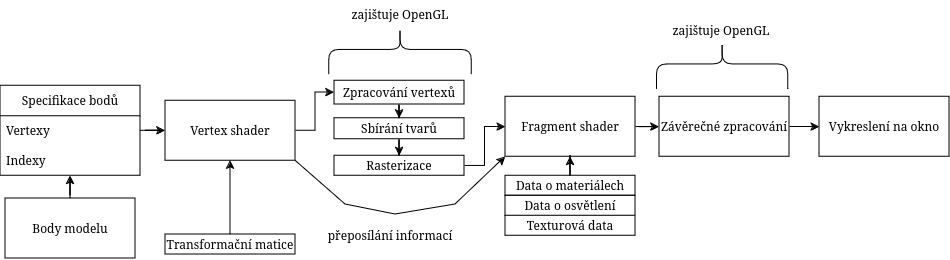

The diagram above was exported from draw.io. Its source (the exported page's mxGraphModel, read from the mxfile embedded in the PNG):
<mxGraphModel dx="1195" dy="623" grid="1" gridSize="10" guides="1" tooltips="1" connect="1" arrows="1" fold="1" page="1" pageScale="1" pageWidth="850" pageHeight="1100" math="0" shadow="0">
  <root>
    <mxCell id="0" />
    <mxCell id="1" parent="0" />
    <mxCell id="kfONIcrF9ZckZq1F9qR2-2" value="Specifikace bodů" style="swimlane;fontStyle=0;childLayout=stackLayout;horizontal=1;startSize=30;horizontalStack=0;resizeParent=1;resizeParentMax=0;resizeLast=0;collapsible=1;marginBottom=0;whiteSpace=wrap;html=1;" vertex="1" parent="1">
      <mxGeometry x="5" y="91.25" width="140" height="90" as="geometry" />
    </mxCell>
    <mxCell id="kfONIcrF9ZckZq1F9qR2-3" value="Vertexy" style="text;strokeColor=none;fillColor=none;align=left;verticalAlign=middle;spacingLeft=4;spacingRight=4;overflow=hidden;points=[[0,0.5],[1,0.5]];portConstraint=eastwest;rotatable=0;whiteSpace=wrap;html=1;" vertex="1" parent="kfONIcrF9ZckZq1F9qR2-2">
      <mxGeometry y="30" width="140" height="30" as="geometry" />
    </mxCell>
    <mxCell id="kfONIcrF9ZckZq1F9qR2-4" value="Indexy" style="text;strokeColor=none;fillColor=none;align=left;verticalAlign=middle;spacingLeft=4;spacingRight=4;overflow=hidden;points=[[0,0.5],[1,0.5]];portConstraint=eastwest;rotatable=0;whiteSpace=wrap;html=1;" vertex="1" parent="kfONIcrF9ZckZq1F9qR2-2">
      <mxGeometry y="60" width="140" height="30" as="geometry" />
    </mxCell>
    <mxCell id="kfONIcrF9ZckZq1F9qR2-13" value="zajištuje OpenGL" style="text;html=1;align=center;verticalAlign=middle;whiteSpace=wrap;rounded=0;" vertex="1" parent="1">
      <mxGeometry x="340" y="5.25" width="130" height="30" as="geometry" />
    </mxCell>
    <mxCell id="kfONIcrF9ZckZq1F9qR2-65" style="edgeStyle=orthogonalEdgeStyle;rounded=0;orthogonalLoop=1;jettySize=auto;html=1;entryX=0.5;entryY=0;entryDx=0;entryDy=0;" edge="1" parent="1" source="kfONIcrF9ZckZq1F9qR2-16" target="kfONIcrF9ZckZq1F9qR2-17">
      <mxGeometry relative="1" as="geometry" />
    </mxCell>
    <mxCell id="kfONIcrF9ZckZq1F9qR2-16" value="Zpracování vertexů" style="rounded=0;whiteSpace=wrap;html=1;" vertex="1" parent="1">
      <mxGeometry x="339" y="86.25" width="130" height="23.75" as="geometry" />
    </mxCell>
    <mxCell id="kfONIcrF9ZckZq1F9qR2-66" style="edgeStyle=orthogonalEdgeStyle;rounded=0;orthogonalLoop=1;jettySize=auto;html=1;entryX=0.5;entryY=0;entryDx=0;entryDy=0;" edge="1" parent="1" source="kfONIcrF9ZckZq1F9qR2-17" target="kfONIcrF9ZckZq1F9qR2-19">
      <mxGeometry relative="1" as="geometry" />
    </mxCell>
    <mxCell id="kfONIcrF9ZckZq1F9qR2-17" value="Sbírání tvarů" style="rounded=0;whiteSpace=wrap;html=1;" vertex="1" parent="1">
      <mxGeometry x="339" y="123.75" width="130" height="21" as="geometry" />
    </mxCell>
    <mxCell id="kfONIcrF9ZckZq1F9qR2-67" style="edgeStyle=orthogonalEdgeStyle;rounded=0;orthogonalLoop=1;jettySize=auto;html=1;" edge="1" parent="1" source="kfONIcrF9ZckZq1F9qR2-19" target="kfONIcrF9ZckZq1F9qR2-28">
      <mxGeometry relative="1" as="geometry" />
    </mxCell>
    <mxCell id="kfONIcrF9ZckZq1F9qR2-19" value="Rasterizace" style="rounded=0;whiteSpace=wrap;html=1;" vertex="1" parent="1">
      <mxGeometry x="339" y="161.25" width="130" height="20" as="geometry" />
    </mxCell>
    <mxCell id="kfONIcrF9ZckZq1F9qR2-22" value="" style="shape=curlyBracket;whiteSpace=wrap;html=1;rounded=1;labelPosition=left;verticalLabelPosition=middle;align=right;verticalAlign=middle;rotation=90;size=0.4736842105263206;" vertex="1" parent="1">
      <mxGeometry x="381.25" y="-14.5" width="47.5" height="142.5" as="geometry" />
    </mxCell>
    <mxCell id="kfONIcrF9ZckZq1F9qR2-25" style="edgeStyle=orthogonalEdgeStyle;rounded=0;orthogonalLoop=1;jettySize=auto;html=1;entryX=0;entryY=0.5;entryDx=0;entryDy=0;" edge="1" parent="1" source="kfONIcrF9ZckZq1F9qR2-24" target="kfONIcrF9ZckZq1F9qR2-16">
      <mxGeometry relative="1" as="geometry" />
    </mxCell>
    <mxCell id="kfONIcrF9ZckZq1F9qR2-24" value="Vertex shader" style="rounded=0;whiteSpace=wrap;html=1;" vertex="1" parent="1">
      <mxGeometry x="170" y="106.25" width="130" height="60" as="geometry" />
    </mxCell>
    <mxCell id="kfONIcrF9ZckZq1F9qR2-26" style="edgeStyle=orthogonalEdgeStyle;rounded=0;orthogonalLoop=1;jettySize=auto;html=1;entryX=0;entryY=0.5;entryDx=0;entryDy=0;" edge="1" parent="1" source="kfONIcrF9ZckZq1F9qR2-3" target="kfONIcrF9ZckZq1F9qR2-24">
      <mxGeometry relative="1" as="geometry" />
    </mxCell>
    <mxCell id="kfONIcrF9ZckZq1F9qR2-31" style="edgeStyle=orthogonalEdgeStyle;rounded=0;orthogonalLoop=1;jettySize=auto;html=1;entryX=0;entryY=0.5;entryDx=0;entryDy=0;" edge="1" parent="1" source="kfONIcrF9ZckZq1F9qR2-28" target="kfONIcrF9ZckZq1F9qR2-30">
      <mxGeometry relative="1" as="geometry" />
    </mxCell>
    <mxCell id="kfONIcrF9ZckZq1F9qR2-28" value="Fragment shader" style="rounded=0;whiteSpace=wrap;html=1;" vertex="1" parent="1">
      <mxGeometry x="510" y="102.37" width="130" height="60" as="geometry" />
    </mxCell>
    <mxCell id="kfONIcrF9ZckZq1F9qR2-56" style="edgeStyle=orthogonalEdgeStyle;rounded=0;orthogonalLoop=1;jettySize=auto;html=1;" edge="1" parent="1" source="kfONIcrF9ZckZq1F9qR2-30" target="kfONIcrF9ZckZq1F9qR2-44">
      <mxGeometry relative="1" as="geometry" />
    </mxCell>
    <mxCell id="kfONIcrF9ZckZq1F9qR2-30" value="Závěrečné zpracování" style="rounded=0;whiteSpace=wrap;html=1;" vertex="1" parent="1">
      <mxGeometry x="664" y="102.37" width="130" height="60" as="geometry" />
    </mxCell>
    <mxCell id="kfONIcrF9ZckZq1F9qR2-32" value="" style="shape=curlyBracket;whiteSpace=wrap;html=1;rounded=1;labelPosition=left;verticalLabelPosition=middle;align=right;verticalAlign=middle;rotation=90;size=0.4736842105263206;" vertex="1" parent="1">
      <mxGeometry x="703.3699999999999" y="5.499999999999996" width="47.5" height="131.25" as="geometry" />
    </mxCell>
    <mxCell id="kfONIcrF9ZckZq1F9qR2-33" value="zajištuje OpenGL" style="text;html=1;align=center;verticalAlign=middle;whiteSpace=wrap;rounded=0;" vertex="1" parent="1">
      <mxGeometry x="661.1199999999999" y="21.369999999999997" width="130" height="30" as="geometry" />
    </mxCell>
    <mxCell id="kfONIcrF9ZckZq1F9qR2-34" value="Texturová data" style="rounded=0;whiteSpace=wrap;html=1;" vertex="1" parent="1">
      <mxGeometry x="510" y="221.25" width="130" height="20" as="geometry" />
    </mxCell>
    <mxCell id="kfONIcrF9ZckZq1F9qR2-36" value="Body modelu" style="rounded=0;whiteSpace=wrap;html=1;" vertex="1" parent="1">
      <mxGeometry x="10" y="204" width="130" height="60" as="geometry" />
    </mxCell>
    <mxCell id="kfONIcrF9ZckZq1F9qR2-43" style="edgeStyle=orthogonalEdgeStyle;rounded=0;orthogonalLoop=1;jettySize=auto;html=1;entryX=0.5;entryY=1;entryDx=0;entryDy=0;" edge="1" parent="1" source="kfONIcrF9ZckZq1F9qR2-41" target="kfONIcrF9ZckZq1F9qR2-28">
      <mxGeometry relative="1" as="geometry" />
    </mxCell>
    <mxCell id="kfONIcrF9ZckZq1F9qR2-41" value="Data o materiálech" style="rounded=0;whiteSpace=wrap;html=1;" vertex="1" parent="1">
      <mxGeometry x="510" y="181.25" width="130" height="20" as="geometry" />
    </mxCell>
    <mxCell id="kfONIcrF9ZckZq1F9qR2-44" value="Vykreslení na okno" style="rounded=0;whiteSpace=wrap;html=1;" vertex="1" parent="1">
      <mxGeometry x="824" y="102.37" width="130" height="60" as="geometry" />
    </mxCell>
    <mxCell id="kfONIcrF9ZckZq1F9qR2-48" value="Data o osvětlení" style="rounded=0;whiteSpace=wrap;html=1;" vertex="1" parent="1">
      <mxGeometry x="510" y="201.25" width="130" height="20" as="geometry" />
    </mxCell>
    <mxCell id="kfONIcrF9ZckZq1F9qR2-50" style="edgeStyle=orthogonalEdgeStyle;rounded=0;orthogonalLoop=1;jettySize=auto;html=1;entryX=0.5;entryY=1;entryDx=0;entryDy=0;" edge="1" parent="1" source="kfONIcrF9ZckZq1F9qR2-49" target="kfONIcrF9ZckZq1F9qR2-24">
      <mxGeometry relative="1" as="geometry">
        <Array as="points">
          <mxPoint x="235" y="180" />
          <mxPoint x="235" y="180" />
        </Array>
      </mxGeometry>
    </mxCell>
    <mxCell id="kfONIcrF9ZckZq1F9qR2-49" value="Transformační matice" style="rounded=0;whiteSpace=wrap;html=1;" vertex="1" parent="1">
      <mxGeometry x="170" y="240" width="130" height="20" as="geometry" />
    </mxCell>
    <mxCell id="kfONIcrF9ZckZq1F9qR2-52" value="přeposílání informací" style="text;html=1;align=center;verticalAlign=middle;whiteSpace=wrap;rounded=0;" vertex="1" parent="1">
      <mxGeometry x="330" y="226" width="130" height="30" as="geometry" />
    </mxCell>
    <mxCell id="kfONIcrF9ZckZq1F9qR2-60" style="edgeStyle=orthogonalEdgeStyle;rounded=0;orthogonalLoop=1;jettySize=auto;html=1;entryX=0.5;entryY=1.004;entryDx=0;entryDy=0;entryPerimeter=0;" edge="1" parent="1" source="kfONIcrF9ZckZq1F9qR2-36" target="kfONIcrF9ZckZq1F9qR2-4">
      <mxGeometry relative="1" as="geometry" />
    </mxCell>
    <mxCell id="kfONIcrF9ZckZq1F9qR2-68" value="" style="endArrow=classic;html=1;rounded=0;entryX=0;entryY=1;entryDx=0;entryDy=0;exitX=1;exitY=1;exitDx=0;exitDy=0;" edge="1" parent="1" source="kfONIcrF9ZckZq1F9qR2-24" target="kfONIcrF9ZckZq1F9qR2-28">
      <mxGeometry width="50" height="50" relative="1" as="geometry">
        <mxPoint x="390" y="270" as="sourcePoint" />
        <mxPoint x="440" y="220" as="targetPoint" />
        <Array as="points">
          <mxPoint x="350" y="210" />
          <mxPoint x="400" y="220" />
          <mxPoint x="460" y="210" />
        </Array>
      </mxGeometry>
    </mxCell>
  </root>
</mxGraphModel>